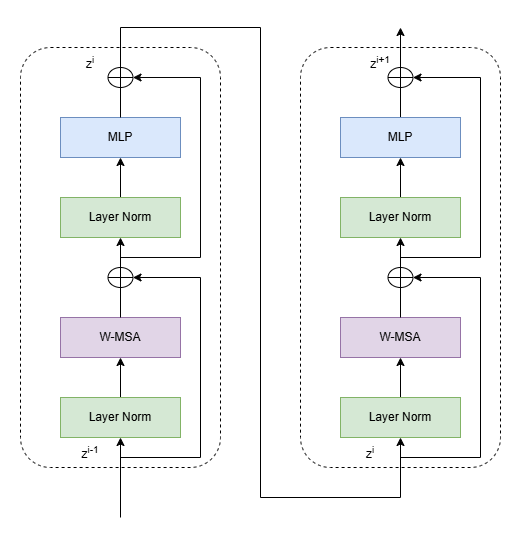

The diagram above was exported from draw.io. Its source (the exported page's mxGraphModel, read from the mxfile embedded in the PNG):
<mxGraphModel dx="1339" dy="1851" grid="1" gridSize="10" guides="1" tooltips="1" connect="1" arrows="1" fold="1" page="1" pageScale="1" pageWidth="850" pageHeight="1100" math="0" shadow="0">
  <root>
    <mxCell id="0" />
    <mxCell id="1" parent="0" />
    <mxCell id="N00CErSv1AgCScauEGu9-17" value="" style="rounded=1;whiteSpace=wrap;html=1;fillColor=none;dashed=1;" parent="1" vertex="1">
      <mxGeometry x="120" y="-110" width="200" height="420" as="geometry" />
    </mxCell>
    <mxCell id="N00CErSv1AgCScauEGu9-8" value="" style="group" parent="1" vertex="1" connectable="0">
      <mxGeometry x="160" y="-90" width="120" height="370" as="geometry" />
    </mxCell>
    <mxCell id="N00CErSv1AgCScauEGu9-19" value="" style="edgeStyle=orthogonalEdgeStyle;rounded=0;orthogonalLoop=1;jettySize=auto;html=1;entryX=0.5;entryY=1;entryDx=0;entryDy=0;" parent="N00CErSv1AgCScauEGu9-8" source="N00CErSv1AgCScauEGu9-1" target="N00CErSv1AgCScauEGu9-2" edge="1">
      <mxGeometry relative="1" as="geometry" />
    </mxCell>
    <mxCell id="N00CErSv1AgCScauEGu9-1" value="Layer Norm" style="rounded=0;whiteSpace=wrap;html=1;fillColor=#d5e8d4;strokeColor=#82b366;" parent="N00CErSv1AgCScauEGu9-8" vertex="1">
      <mxGeometry y="330" width="120" height="40" as="geometry" />
    </mxCell>
    <mxCell id="N00CErSv1AgCScauEGu9-2" value="W-MSA" style="rounded=0;whiteSpace=wrap;html=1;fillColor=#e1d5e7;strokeColor=#9673a6;" parent="N00CErSv1AgCScauEGu9-8" vertex="1">
      <mxGeometry y="250" width="120" height="40" as="geometry" />
    </mxCell>
    <mxCell id="N00CErSv1AgCScauEGu9-3" value="" style="shape=orEllipse;perimeter=ellipsePerimeter;whiteSpace=wrap;html=1;backgroundOutline=1;" parent="N00CErSv1AgCScauEGu9-8" vertex="1">
      <mxGeometry x="47.5" y="200" width="25" height="20" as="geometry" />
    </mxCell>
    <mxCell id="N00CErSv1AgCScauEGu9-23" value="" style="edgeStyle=orthogonalEdgeStyle;rounded=0;orthogonalLoop=1;jettySize=auto;html=1;entryX=0.5;entryY=1;entryDx=0;entryDy=0;" parent="N00CErSv1AgCScauEGu9-8" source="N00CErSv1AgCScauEGu9-5" target="N00CErSv1AgCScauEGu9-6" edge="1">
      <mxGeometry relative="1" as="geometry" />
    </mxCell>
    <mxCell id="N00CErSv1AgCScauEGu9-5" value="Layer Norm" style="rounded=0;whiteSpace=wrap;html=1;fillColor=#d5e8d4;strokeColor=#82b366;" parent="N00CErSv1AgCScauEGu9-8" vertex="1">
      <mxGeometry y="130" width="120" height="40" as="geometry" />
    </mxCell>
    <mxCell id="N00CErSv1AgCScauEGu9-6" value="MLP" style="rounded=0;whiteSpace=wrap;html=1;fillColor=#dae8fc;strokeColor=#6c8ebf;" parent="N00CErSv1AgCScauEGu9-8" vertex="1">
      <mxGeometry y="50" width="120" height="40" as="geometry" />
    </mxCell>
    <mxCell id="N00CErSv1AgCScauEGu9-7" value="" style="shape=orEllipse;perimeter=ellipsePerimeter;whiteSpace=wrap;html=1;backgroundOutline=1;" parent="N00CErSv1AgCScauEGu9-8" vertex="1">
      <mxGeometry x="47.5" width="25" height="20" as="geometry" />
    </mxCell>
    <mxCell id="N00CErSv1AgCScauEGu9-20" value="" style="endArrow=classic;html=1;rounded=0;exitX=0.5;exitY=0;exitDx=0;exitDy=0;" parent="N00CErSv1AgCScauEGu9-8" source="N00CErSv1AgCScauEGu9-2" target="N00CErSv1AgCScauEGu9-5" edge="1">
      <mxGeometry width="50" height="50" relative="1" as="geometry">
        <mxPoint x="150" y="330" as="sourcePoint" />
        <mxPoint x="200" y="280" as="targetPoint" />
      </mxGeometry>
    </mxCell>
    <mxCell id="N00CErSv1AgCScauEGu9-18" value="" style="endArrow=classic;html=1;rounded=0;" parent="1" edge="1">
      <mxGeometry width="50" height="50" relative="1" as="geometry">
        <mxPoint x="220" y="360" as="sourcePoint" />
        <mxPoint x="220" y="280" as="targetPoint" />
      </mxGeometry>
    </mxCell>
    <mxCell id="N00CErSv1AgCScauEGu9-21" value="" style="endArrow=classic;html=1;rounded=0;entryX=1;entryY=0.5;entryDx=0;entryDy=0;" parent="1" target="N00CErSv1AgCScauEGu9-3" edge="1">
      <mxGeometry width="50" height="50" relative="1" as="geometry">
        <mxPoint x="220" y="300" as="sourcePoint" />
        <mxPoint x="360" y="190" as="targetPoint" />
        <Array as="points">
          <mxPoint x="300" y="300" />
          <mxPoint x="300" y="120" />
        </Array>
      </mxGeometry>
    </mxCell>
    <mxCell id="N00CErSv1AgCScauEGu9-25" value="" style="endArrow=classic;html=1;rounded=0;entryX=1;entryY=0.5;entryDx=0;entryDy=0;strokeColor=#050505;" parent="1" target="N00CErSv1AgCScauEGu9-7" edge="1">
      <mxGeometry width="50" height="50" relative="1" as="geometry">
        <mxPoint x="220" y="100" as="sourcePoint" />
        <mxPoint x="210" y="-30" as="targetPoint" />
        <Array as="points">
          <mxPoint x="300" y="100" />
          <mxPoint x="300" y="-80" />
        </Array>
      </mxGeometry>
    </mxCell>
    <mxCell id="N00CErSv1AgCScauEGu9-27" value="" style="rounded=1;whiteSpace=wrap;html=1;fillColor=none;dashed=1;" parent="1" vertex="1">
      <mxGeometry x="400" y="-110" width="200" height="420" as="geometry" />
    </mxCell>
    <mxCell id="N00CErSv1AgCScauEGu9-28" value="" style="group" parent="1" vertex="1" connectable="0">
      <mxGeometry x="440" y="-90" width="120" height="370" as="geometry" />
    </mxCell>
    <mxCell id="N00CErSv1AgCScauEGu9-29" value="" style="edgeStyle=orthogonalEdgeStyle;rounded=0;orthogonalLoop=1;jettySize=auto;html=1;entryX=0.5;entryY=1;entryDx=0;entryDy=0;" parent="N00CErSv1AgCScauEGu9-28" source="N00CErSv1AgCScauEGu9-30" target="N00CErSv1AgCScauEGu9-31" edge="1">
      <mxGeometry relative="1" as="geometry" />
    </mxCell>
    <mxCell id="N00CErSv1AgCScauEGu9-30" value="Layer Norm" style="rounded=0;whiteSpace=wrap;html=1;fillColor=#d5e8d4;strokeColor=#82b366;" parent="N00CErSv1AgCScauEGu9-28" vertex="1">
      <mxGeometry y="330" width="120" height="40" as="geometry" />
    </mxCell>
    <mxCell id="N00CErSv1AgCScauEGu9-31" value="W-MSA" style="rounded=0;whiteSpace=wrap;html=1;fillColor=#e1d5e7;strokeColor=#9673a6;" parent="N00CErSv1AgCScauEGu9-28" vertex="1">
      <mxGeometry y="250" width="120" height="40" as="geometry" />
    </mxCell>
    <mxCell id="N00CErSv1AgCScauEGu9-32" value="" style="shape=orEllipse;perimeter=ellipsePerimeter;whiteSpace=wrap;html=1;backgroundOutline=1;" parent="N00CErSv1AgCScauEGu9-28" vertex="1">
      <mxGeometry x="47.5" y="200" width="25" height="20" as="geometry" />
    </mxCell>
    <mxCell id="N00CErSv1AgCScauEGu9-33" value="" style="edgeStyle=orthogonalEdgeStyle;rounded=0;orthogonalLoop=1;jettySize=auto;html=1;entryX=0.5;entryY=1;entryDx=0;entryDy=0;" parent="N00CErSv1AgCScauEGu9-28" source="N00CErSv1AgCScauEGu9-34" target="N00CErSv1AgCScauEGu9-36" edge="1">
      <mxGeometry relative="1" as="geometry" />
    </mxCell>
    <mxCell id="N00CErSv1AgCScauEGu9-34" value="Layer Norm" style="rounded=0;whiteSpace=wrap;html=1;fillColor=#d5e8d4;strokeColor=#82b366;" parent="N00CErSv1AgCScauEGu9-28" vertex="1">
      <mxGeometry y="130" width="120" height="40" as="geometry" />
    </mxCell>
    <mxCell id="N00CErSv1AgCScauEGu9-35" value="" style="edgeStyle=orthogonalEdgeStyle;rounded=0;orthogonalLoop=1;jettySize=auto;html=1;" parent="N00CErSv1AgCScauEGu9-28" source="N00CErSv1AgCScauEGu9-36" edge="1">
      <mxGeometry relative="1" as="geometry">
        <mxPoint x="60" y="-40" as="targetPoint" />
      </mxGeometry>
    </mxCell>
    <mxCell id="N00CErSv1AgCScauEGu9-36" value="MLP" style="rounded=0;whiteSpace=wrap;html=1;fillColor=#dae8fc;strokeColor=#6c8ebf;" parent="N00CErSv1AgCScauEGu9-28" vertex="1">
      <mxGeometry y="50" width="120" height="40" as="geometry" />
    </mxCell>
    <mxCell id="N00CErSv1AgCScauEGu9-37" value="" style="shape=orEllipse;perimeter=ellipsePerimeter;whiteSpace=wrap;html=1;backgroundOutline=1;" parent="N00CErSv1AgCScauEGu9-28" vertex="1">
      <mxGeometry x="47.5" width="25" height="20" as="geometry" />
    </mxCell>
    <mxCell id="N00CErSv1AgCScauEGu9-38" value="" style="endArrow=classic;html=1;rounded=0;exitX=0.5;exitY=0;exitDx=0;exitDy=0;" parent="N00CErSv1AgCScauEGu9-28" source="N00CErSv1AgCScauEGu9-31" target="N00CErSv1AgCScauEGu9-34" edge="1">
      <mxGeometry width="50" height="50" relative="1" as="geometry">
        <mxPoint x="150" y="330" as="sourcePoint" />
        <mxPoint x="200" y="280" as="targetPoint" />
      </mxGeometry>
    </mxCell>
    <mxCell id="N00CErSv1AgCScauEGu9-45" value="z&lt;sup&gt;i+1&lt;/sup&gt;" style="text;html=1;align=center;verticalAlign=middle;whiteSpace=wrap;rounded=0;" parent="N00CErSv1AgCScauEGu9-28" vertex="1">
      <mxGeometry x="10" y="-20" width="60" height="30" as="geometry" />
    </mxCell>
    <mxCell id="N00CErSv1AgCScauEGu9-40" value="" style="endArrow=classic;html=1;rounded=0;entryX=1;entryY=0.5;entryDx=0;entryDy=0;" parent="1" target="N00CErSv1AgCScauEGu9-32" edge="1">
      <mxGeometry width="50" height="50" relative="1" as="geometry">
        <mxPoint x="500" y="300" as="sourcePoint" />
        <mxPoint x="640" y="190" as="targetPoint" />
        <Array as="points">
          <mxPoint x="580" y="300" />
          <mxPoint x="580" y="120" />
        </Array>
      </mxGeometry>
    </mxCell>
    <mxCell id="N00CErSv1AgCScauEGu9-41" value="" style="endArrow=classic;html=1;rounded=0;entryX=1;entryY=0.5;entryDx=0;entryDy=0;" parent="1" target="N00CErSv1AgCScauEGu9-37" edge="1">
      <mxGeometry width="50" height="50" relative="1" as="geometry">
        <mxPoint x="500" y="100" as="sourcePoint" />
        <mxPoint x="490" y="-30" as="targetPoint" />
        <Array as="points">
          <mxPoint x="580" y="100" />
          <mxPoint x="580" y="-80" />
        </Array>
      </mxGeometry>
    </mxCell>
    <mxCell id="N00CErSv1AgCScauEGu9-24" value="" style="edgeStyle=orthogonalEdgeStyle;rounded=0;orthogonalLoop=1;jettySize=auto;html=1;entryX=0.5;entryY=1;entryDx=0;entryDy=0;" parent="1" source="N00CErSv1AgCScauEGu9-6" target="N00CErSv1AgCScauEGu9-30" edge="1">
      <mxGeometry relative="1" as="geometry">
        <mxPoint x="220" y="-130" as="targetPoint" />
        <Array as="points">
          <mxPoint x="220" y="-130" />
          <mxPoint x="360" y="-130" />
          <mxPoint x="360" y="340" />
          <mxPoint x="500" y="340" />
        </Array>
      </mxGeometry>
    </mxCell>
    <mxCell id="N00CErSv1AgCScauEGu9-42" value="z&lt;sup&gt;i-1&lt;/sup&gt;" style="text;html=1;align=center;verticalAlign=middle;whiteSpace=wrap;rounded=0;" parent="1" vertex="1">
      <mxGeometry x="160" y="280" width="60" height="30" as="geometry" />
    </mxCell>
    <mxCell id="N00CErSv1AgCScauEGu9-44" value="z&lt;sup&gt;i&lt;/sup&gt;" style="text;html=1;align=center;verticalAlign=middle;whiteSpace=wrap;rounded=0;" parent="1" vertex="1">
      <mxGeometry x="440" y="280" width="60" height="30" as="geometry" />
    </mxCell>
    <mxCell id="N00CErSv1AgCScauEGu9-43" value="z&lt;sup&gt;i&lt;/sup&gt;" style="text;html=1;align=center;verticalAlign=middle;whiteSpace=wrap;rounded=0;" parent="1" vertex="1">
      <mxGeometry x="160" y="-110" width="60" height="30" as="geometry" />
    </mxCell>
  </root>
</mxGraphModel>